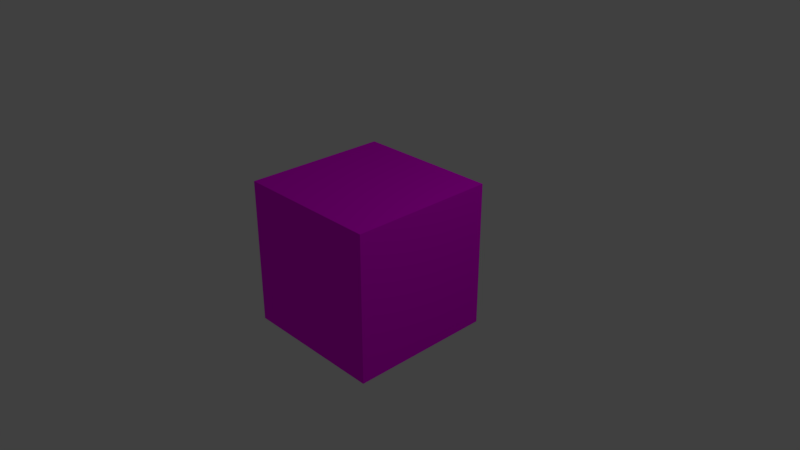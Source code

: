 # Source: Cube.blend  (saved by Blender 2.79.0; exported with 4.5.12 LTS)
import bpy
from mathutils import Matrix  # noqa: F401  (used for matrix-valued properties, if any)

bpy.ops.wm.read_factory_settings(use_empty=True)
scene = bpy.context.scene
scene.name = 'Scene'

# ---- collections
col_collection_1 = bpy.data.collections.new('Collection 1'); scene.collection.children.link(col_collection_1)

# ---- images (referenced by path relative to the original .blend; pixels are not part of the script)
import os
ASSET_DIR = os.environ.get("B2B_ASSET_DIR", "")  # directory of the original .blend (textures are referenced by path, not embedded)
HERE = os.path.dirname(os.path.abspath(__file__))  # packed textures are extracted next to this script under _unpacked/

def load_image(name, relpath, width, height, colorspace="sRGB"):
    """Load a texture the original file referenced (path relative to the .blend, or extracted next to this script)."""
    p = next((c for c in (os.path.join(HERE, relpath), os.path.join(ASSET_DIR, relpath)) if relpath and os.path.exists(c)), "")
    if p:
        img = bpy.data.images.load(p, check_existing=True)
        img.name = name
    else:  # same state as the original file: an image datablock whose file is absent (Cycles renders it pink)
        img = bpy.data.images.new(name, width, height)
        img.source = "FILE"
        img.filepath = "//" + (relpath or name)
    img.colorspace_settings.name = colorspace
    return img
img_cube_png = load_image('Cube.png', 'Cube.png', 1024, 1024, 'sRGB')

# ---- materials (node trees are filled in below, after node groups)
mat_material = bpy.data.materials.new('Material')
mat_material.alpha_threshold = 0.0
mat_material.roughness = 0.5
mat_material.line_color = (0.0, 0.0, 0.0, 1.0)

# ---- material node trees
mat_material.use_nodes = True; mat_material.node_tree.nodes.clear()
_N = mat_material.node_tree.nodes; _L = mat_material.node_tree.links
n0 = _N.new('ShaderNodeOutputMaterial'); n0.name = 'Material Output'; n0.location = (300, 300)
n1 = _N.new('ShaderNodeBsdfDiffuse'); n1.name = 'Diffuse BSDF'; n1.location = (10, 300)
n2 = _N.new('ShaderNodeTexImage'); n2.name = 'Image Texture'; n2.location = (-180, 300)
n2.width = 140
n2.image = img_cube_png
_L.new(n1.outputs[0], n0.inputs[0])
_L.new(n2.outputs[0], n1.inputs[0])
n0.is_active_output = True

# ---- world
world_world = bpy.data.worlds.new('World'); scene.world = world_world
world_world.color = (0.05088, 0.05088, 0.05088)
world_world.use_sun_shadow = False
world_world.sun_shadow_jitter_overblur = 0.0
world_world.cycles.sampling_method = 'MANUAL'

# ---- cameras
cam_camera = bpy.data.cameras.new('Camera')
cam_camera.clip_end = 100.0
cam_camera.lens = 35.0
cam_camera.sensor_width = 32.0
cam_camera.sensor_height = 18.0
cam_camera.ortho_scale = 7.314
cam_camera.dof.focus_distance = 0.0

# ---- lights
light_lamp = bpy.data.lights.new('Lamp', 'POINT')
light_lamp.transmission_factor = 0.0
light_lamp.cutoff_distance = 30.0
light_lamp.energy = 100.0
light_lamp.shadow_buffer_clip_start = 1.001
light_lamp.shadow_soft_size = 0.1
light_lamp.shadow_maximum_resolution = 0.006
light_lamp.use_absolute_resolution = True

# ---- meshes
me_cube = bpy.data.meshes.new('Cube')
me_cube.from_pydata([(1.0, 1.0, -1.0), (1.0, -1.0, -1.0), (-1.0, -1.0, -1.0), (-1.0, 1.0, -1.0), (1.0, 1.0, 1.0), (1.0, -1.0, 1.0), (-1.0, -1.0, 1.0), (-1.0, 1.0, 1.0)], [], [(0, 1, 2, 3), (4, 7, 6, 5), (0, 4, 5, 1), (1, 5, 6, 2), (2, 6, 7, 3), (4, 0, 3, 7)])
_uv = me_cube.uv_layers.new(name='UVMap')
_uv.uv.foreach_set('vector', [0.75, 0.5, 0.75, 0.75, 0.5, 0.75, 0.5, 0.5, 0.75, 0.25, 0.5, 0.25, 0.5, 8.668e-05, 0.75, 8.659e-05, 0.75, 0.5, 0.75, 0.25, 0.9999, 0.25, 0.9999, 0.5, 8.659e-05, 0.5, 8.665e-05, 0.25, 0.25, 0.25, 0.25, 0.5, 0.25, 0.5, 0.25, 0.25, 0.5, 0.25, 0.5, 0.5, 0.75, 0.25, 0.75, 0.5, 0.5, 0.5, 0.5, 0.25])
me_cube.materials.append(mat_material)
me_cube.use_remesh_preserve_volume = False
me_cube.use_remesh_preserve_attributes = False
me_cube.use_mirror_vertex_groups = False
me_cube.update()

# ---- objects
ob_cube = bpy.data.objects.new('Cube', me_cube)
ob_lamp = bpy.data.objects.new('Lamp', light_lamp)
ob_camera = bpy.data.objects.new('Camera', cam_camera)

# ---- transforms, parenting, visibility, modifiers, constraints
ob_cube.location = (0.0, 0.0, 0.0)
ob_cube.lock_rotations_4d = False
ob_cube.empty_display_type = 'ARROWS'
ob_cube.lineart.crease_threshold = 0.0
ob_lamp.location = (4.076, 1.005, 5.904)
ob_lamp.rotation_euler = (0.6503, 0.05522, 1.866)
ob_lamp.lock_rotations_4d = False
ob_lamp.empty_display_type = 'ARROWS'
ob_lamp.color = (0.0, 0.0, 0.0, 0.0)
ob_lamp.lineart.crease_threshold = 0.0
ob_camera.location = (7.481, -6.508, 5.344)
ob_camera.rotation_euler = (1.109, 0.0, 0.8149)
ob_camera.lock_rotations_4d = False
ob_camera.empty_display_type = 'ARROWS'
ob_camera.color = (0.0, 0.0, 0.0, 0.0)
ob_camera.display_type = 'WIRE'
ob_camera.lineart.crease_threshold = 0.0

# ---- collection membership
col_collection_1.objects.link(ob_cube)
col_collection_1.objects.link(ob_lamp)
col_collection_1.objects.link(ob_camera)

# ---- scene / render settings (as saved in the file)
scene.camera = ob_camera
scene.frame_start = 1; scene.frame_end = 250; scene.frame_set(1)
scene.render.engine = 'CYCLES'
scene.render.resolution_percentage = 50
scene.render.dither_intensity = 0.0
scene.cycles.use_denoising = False
scene.cycles.samples = 128
scene.cycles.sampling_pattern = 'TABULATED_SOBOL'
scene.cycles.use_adaptive_sampling = False
scene.cycles.use_light_tree = False
scene.cycles.blur_glossy = 0.0
scene.cycles.sample_clamp_indirect = 0.0
scene.view_settings.view_transform = 'Standard'
bpy.context.view_layer.update()
